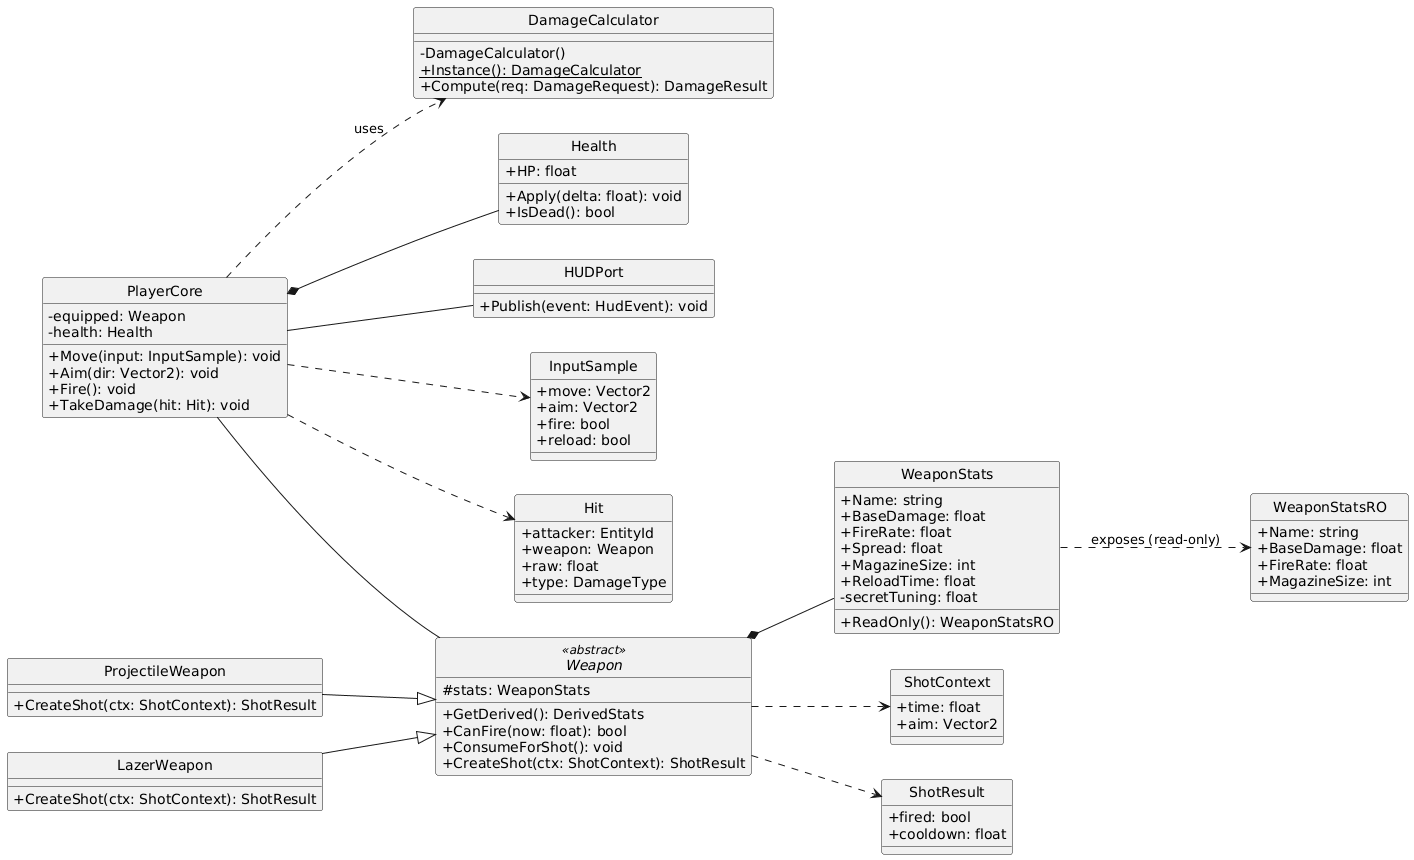

The diagram above was rendered by PlantUML. Its source (embedded in the PNG):
@startuml
left to right direction
skinparam classAttributeIconSize 0
skinparam style strictuml

' ====== Classes ======
class PlayerCore {
  +Move(input: InputSample): void
  +Aim(dir: Vector2): void
  +Fire(): void
  +TakeDamage(hit: Hit): void
  -equipped: Weapon
  -health: Health
}

abstract class Weapon <<abstract>> {
  #stats: WeaponStats
  +GetDerived(): DerivedStats
  +CanFire(now: float): bool
  +ConsumeForShot(): void
  +CreateShot(ctx: ShotContext): ShotResult
}

class ProjectileWeapon {
  +CreateShot(ctx: ShotContext): ShotResult
}
class LazerWeapon {
  +CreateShot(ctx: ShotContext): ShotResult
}

class WeaponStats {
  +Name: string
  +BaseDamage: float
  +FireRate: float
  +Spread: float
  +MagazineSize: int
  +ReloadTime: float
  -secretTuning: float
  +ReadOnly(): WeaponStatsRO
}

class WeaponStatsRO {
  +Name: string
  +BaseDamage: float
  +FireRate: float
  +MagazineSize: int
}

class DamageCalculator {
  -DamageCalculator()
  {static} +Instance(): DamageCalculator
  +Compute(req: DamageRequest): DamageResult
}

class Health {
  +HP: float
  +Apply(delta: float): void
  +IsDead(): bool
}

class HUDPort {
  +Publish(event: HudEvent): void
}

class InputSample {
  +move: Vector2
  +aim: Vector2
  +fire: bool
  +reload: bool
}

class Hit {
  +attacker: EntityId
  +weapon: Weapon
  +raw: float
  +type: DamageType
}

class ShotContext {
  +time: float
  +aim: Vector2
}

class ShotResult {
  +fired: bool
  +cooldown: float
}

' ====== Relationships ======
ProjectileWeapon --|> Weapon
LazerWeapon     --|> Weapon

PlayerCore *-- Health
Weapon     *-- WeaponStats

PlayerCore -- Weapon
PlayerCore -- HUDPort

PlayerCore ..> DamageCalculator : uses
PlayerCore ..> InputSample
PlayerCore ..> Hit
Weapon     ..> ShotContext
Weapon     ..> ShotResult
WeaponStats ..> WeaponStatsRO : exposes (read-only)
@enduml